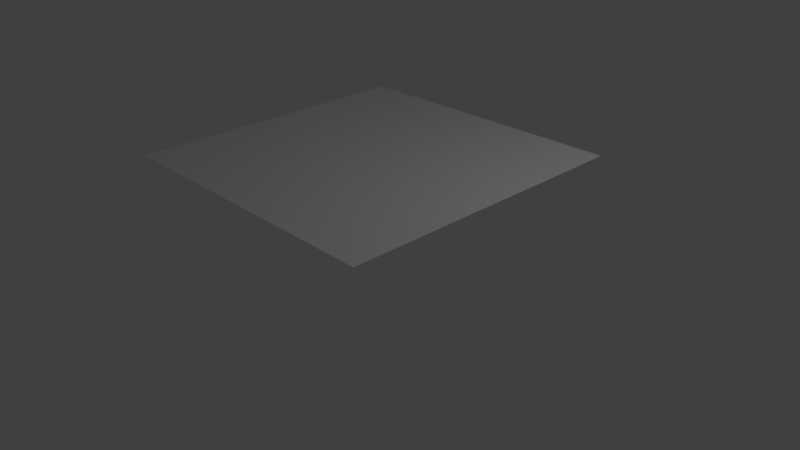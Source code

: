 # Source: platform.blend  (saved by Blender 2.77.0; exported with 4.5.12 LTS)
import bpy
from mathutils import Matrix  # noqa: F401  (used for matrix-valued properties, if any)

bpy.ops.wm.read_factory_settings(use_empty=True)
scene = bpy.context.scene
scene.name = 'Scene'

# ---- collections
col_collection_1 = bpy.data.collections.new('Collection 1'); scene.collection.children.link(col_collection_1)

# ---- materials (node trees are filled in below, after node groups)
mat_material = bpy.data.materials.new('Material')
mat_material.alpha_threshold = 0.0
mat_material.use_transparent_shadow = False
mat_material.roughness = 0.5
mat_material.line_color = (0.0, 0.0, 0.0, 1.0)

# ---- material node trees

# ---- world
world_world = bpy.data.worlds.new('World'); scene.world = world_world
world_world.color = (0.05088, 0.05088, 0.05088)
world_world.use_sun_shadow = False
world_world.sun_shadow_jitter_overblur = 0.0
world_world.cycles.sampling_method = 'MANUAL'

# ---- cameras
cam_camera = bpy.data.cameras.new('Camera')
cam_camera.clip_end = 100.0
cam_camera.lens = 35.0
cam_camera.sensor_width = 32.0
cam_camera.sensor_height = 18.0
cam_camera.ortho_scale = 7.314
cam_camera.dof.focus_distance = 0.0
cam_camera.dof.aperture_fstop = 128.0

# ---- lights
light_lamp = bpy.data.lights.new('Lamp', 'POINT')
light_lamp.transmission_factor = 0.0
light_lamp.cutoff_distance = 30.0
light_lamp.energy = 100.0
light_lamp.shadow_buffer_clip_start = 1.001
light_lamp.shadow_soft_size = 0.1
light_lamp.shadow_maximum_resolution = 0.006
light_lamp.use_absolute_resolution = True

# ---- meshes
me_cube = bpy.data.meshes.new('Cube')
me_cube.from_pydata([(4.47e-08, 1.192e-07, 0.009845), (1.0, 1.0, 0.6915), (1.0, -1.0, 0.6915), (-1.0, -1.0, 0.6915), (-1.0, 1.0, 0.6915)], [], [(1, 4, 3, 2), (0, 1, 2), (0, 2, 3), (0, 3, 4), (1, 0, 4)])
me_cube.materials.append(mat_material)
me_cube.use_remesh_preserve_volume = False
me_cube.use_remesh_preserve_attributes = False
me_cube.use_mirror_vertex_groups = False
me_cube.update()

# ---- objects
ob_cube = bpy.data.objects.new('Cube', me_cube)
ob_lamp = bpy.data.objects.new('Lamp', light_lamp)
ob_camera = bpy.data.objects.new('Camera', cam_camera)

# ---- transforms, parenting, visibility, modifiers, constraints
ob_cube.location = (0.0, 0.0, 0.0)
ob_cube.scale = (1.967, 1.967, 1.967)
ob_cube.lock_rotations_4d = False
ob_cube.empty_display_type = 'ARROWS'
ob_cube.lineart.crease_threshold = 0.0
ob_lamp.location = (4.076, 1.005, 5.904)
ob_lamp.rotation_euler = (0.6503, 0.05522, 1.866)
ob_lamp.lock_rotations_4d = False
ob_lamp.empty_display_type = 'ARROWS'
ob_lamp.color = (0.0, 0.0, 0.0, 0.0)
ob_lamp.lineart.crease_threshold = 0.0
ob_camera.location = (7.481, -6.508, 5.344)
ob_camera.rotation_euler = (1.109, 0.01082, 0.8149)
ob_camera.lock_rotations_4d = False
ob_camera.empty_display_type = 'ARROWS'
ob_camera.color = (0.0, 0.0, 0.0, 0.0)
ob_camera.display_type = 'WIRE'
ob_camera.lineart.crease_threshold = 0.0

# ---- collection membership
col_collection_1.objects.link(ob_cube)
col_collection_1.objects.link(ob_lamp)
col_collection_1.objects.link(ob_camera)

# ---- scene / render settings (as saved in the file)
scene.camera = ob_camera
scene.frame_start = 1; scene.frame_end = 250; scene.frame_set(1)
scene.render.engine = 'BLENDER_EEVEE_NEXT'
scene.render.resolution_percentage = 50
scene.render.dither_intensity = 0.0
scene.cycles.use_denoising = False
scene.cycles.samples = 128
scene.cycles.sampling_pattern = 'TABULATED_SOBOL'
scene.cycles.light_sampling_threshold = 0.0
scene.cycles.use_adaptive_sampling = False
scene.cycles.use_light_tree = False
scene.cycles.blur_glossy = 0.0
scene.cycles.sample_clamp_indirect = 0.0
scene.view_settings.view_transform = 'Standard'
bpy.context.view_layer.update()
